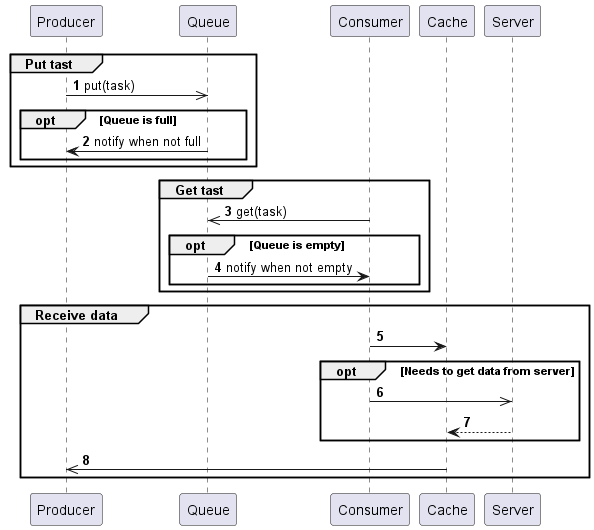

The diagram above was rendered by PlantUML. Its source (embedded in the PNG):
@startuml uml_seq_diagram_process
autonumber

participant Producer
participant Queue
participant Consumer
participant Cache
participant Server

Group Put tast
    Producer ->> Queue : put(task)
    Opt Queue is full
        Queue -> Producer : notify when not full
    end
end

Group Get tast
    Consumer ->> Queue : get(task)
    Opt Queue is empty
        Queue -> Consumer : notify when not empty
    end
end

Group Receive data
    Consumer -> Cache

    Opt Needs to get data from server
        Consumer ->> Server
        Server --> Cache
    end

    Cache ->> Producer
end
@enduml